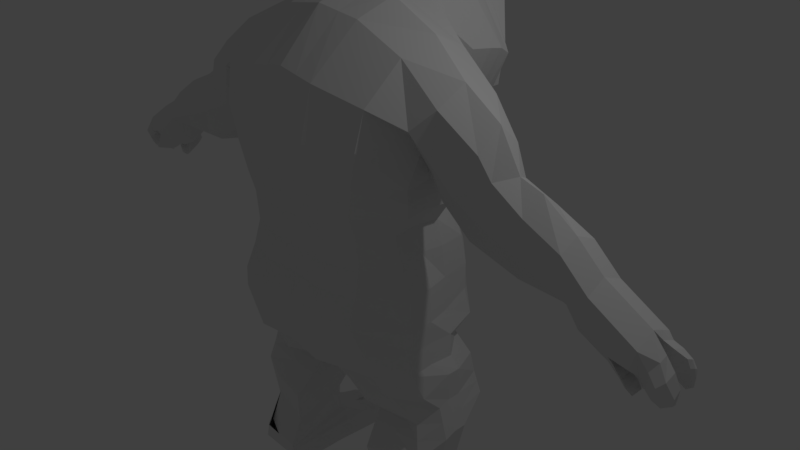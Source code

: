 # Source: Troll.blend  (saved by Blender 2.79.0; exported with 4.5.12 LTS)
import bpy
from mathutils import Matrix  # noqa: F401  (used for matrix-valued properties, if any)

bpy.ops.wm.read_factory_settings(use_empty=True)
scene = bpy.context.scene
scene.name = 'Scene'

# ---- collections
col_collection_1 = bpy.data.collections.new('Collection 1'); scene.collection.children.link(col_collection_1)

# ---- world
world_world = bpy.data.worlds.new('World'); scene.world = world_world
world_world.color = (0.05088, 0.05088, 0.05088)
world_world.use_sun_shadow = False
world_world.sun_shadow_jitter_overblur = 0.0
world_world.cycles.sampling_method = 'MANUAL'

# ---- cameras
cam_camera = bpy.data.cameras.new('Camera')
cam_camera.clip_end = 100.0
cam_camera.lens = 35.0
cam_camera.sensor_width = 32.0
cam_camera.sensor_height = 18.0
cam_camera.ortho_scale = 7.314
cam_camera.dof.focus_distance = 0.0
cam_camera.dof.aperture_fstop = 128.0

# ---- lights
light_lamp = bpy.data.lights.new('Lamp', 'POINT')
light_lamp.transmission_factor = 0.0
light_lamp.cutoff_distance = 30.0
light_lamp.energy = 100.0
light_lamp.shadow_buffer_clip_start = 1.001
light_lamp.shadow_soft_size = 0.1
light_lamp.shadow_maximum_resolution = 0.006
light_lamp.use_absolute_resolution = True

# ---- meshes
me_cube_001 = bpy.data.meshes.new('Cube.001')
me_cube_001.from_pydata([(1.688, -0.4746, -3.2), (1.836, -0.6683, 2.544), (1.578, 0.2054, -3.392), (1.836, 0.2081, 2.525), (0.7032, 0.7625, -3.544), (0.7032, -0.7188, -3.478), (1.37, 0.04893, 1.179), (1.37, -0.6165, 1.179), (1.447, 0.3266, 1.868), (1.465, -0.4643, 2.05), (1.251, 0.06248, 0.5737), (1.251, -0.6029, 0.5737), (-0.09721, 0.8799, 0.4982), (1.324, 0.06248, -0.2876), (1.426, -0.592, -0.2876), (-0.09721, 1.071, -0.2456), (1.46, 0.04893, -0.8639), (1.46, -0.6165, -0.8639), (1.593, 0.04893, -0.999), (1.547, -0.494, -1.203), (0.4179, -0.5973, -1.471), (0.5528, 0.5005, -1.328), (1.603, 0.04893, -1.365), (1.603, -0.2781, -1.42), (0.6164, -0.3477, -1.85), (0.6164, 0.6751, -1.632), (1.726, 0.04893, -1.784), (1.726, -0.2781, -1.839), (0.7332, -0.7188, -2.293), (0.6728, 0.6206, -1.946), (1.605, 0.04893, -2.282), (1.605, -0.2781, -2.337), (0.8439, -0.6315, -2.849), (0.8439, 0.1294, -2.608), (1.566, -0.1584, -3.008), (1.566, -0.4309, -2.8), (0.7978, -0.8279, -3.166), (0.2924, 0.1777, 3.416), (1.106, -0.7188, -3.492), (1.106, 0.7625, -3.557), (0.5684, -0.5847, 3.203), (0.4656, -1.221, 1.179), (0.4656, 0.7569, 1.179), (0.5632, -1.395, 2.025), (0.5632, 0.7297, 1.883), (0.6462, 0.9291, 0.4982), (0.4711, -1.101, 0.4864), (0.4968, -1.319, -0.1457), (0.6719, 1.12, -0.2456), (0.5689, 0.5987, -1.052), (0.5689, -0.8487, -1.07), (0.8055, -0.7752, -1.477), (0.9746, 0.5005, -1.212), (1.019, 0.6751, -1.538), (1.019, -0.3477, -1.757), (1.138, -0.7188, -2.202), (1.138, 0.6206, -1.809), (1.168, 0.1294, -2.578), (1.168, -0.6315, -2.818), (1.124, -0.8279, -3.149), (1.124, 0.1294, -3.018), (1.236, 0.3393, 2.885), (1.435, -0.7188, -3.506), (0.8662, 0.6206, 1.179), (1.073, 0.7297, 1.883), (1.121, 0.5305, 0.4982), (1.175, 0.566, -0.2456), (1.085, 0.5243, -0.8988), (1.326, 0.5632, -1.137), (1.35, 0.6206, -1.434), (1.471, 0.6206, -1.708), (1.409, 0.1294, -2.544), (1.369, 0.1294, -2.999), (1.435, 0.7625, -3.572), (1.236, -0.5859, 2.929), (0.9391, -1.09, 1.179), (1.146, -1.154, 2.025), (0.9509, -0.9704, 0.4864), (1.005, -1.189, -0.1457), (1.158, -0.984, -0.8382), (1.194, -0.7431, -1.248), (1.422, -0.4942, -1.652), (1.544, -0.5884, -2.101), (1.482, -0.5011, -2.784), (1.442, -0.6976, -3.13), (2.474, -0.554, 1.94), (2.474, -0.02155, 1.841), (1.9, -0.1298, 1.404), (1.757, -0.4814, 1.481), (4.263, -0.5706, 0.8897), (4.263, -0.03809, 0.8793), (3.859, -0.4979, 0.6277), (2.194, -0.5218, 1.189), (2.882, -0.5586, 1.7), (2.882, -0.02608, 1.69), (2.243, -0.1344, 1.21), (2.824, -0.491, 1.0), (2.748, -0.1395, 1.022), (3.355, -0.5637, 1.495), (3.355, -0.03122, 1.485), (3.428, -0.4944, 0.9818), (3.353, -0.1428, 1.003), (3.696, -0.5671, 1.196), (3.696, -0.03458, 1.186), (3.584, -0.4961, 0.7611), (3.979, -0.5688, 1.043), (3.979, -0.03633, 1.033), (1.178, 0.04893, 0.8932), (1.178, -0.6165, 0.8932), (0.4682, 0.6097, 0.8932), (0.4682, -1.134, 0.8932), (0.9447, -1.003, 0.8932), (0.8717, 0.6097, 0.8932), (1.363, 0.04893, 1.517), (1.363, -0.6165, 1.517), (0.5104, 0.7754, 1.594), (0.5104, -1.399, 1.568), (1.034, -1.131, 1.568), (0.9611, 0.7754, 1.594), (1.428, 0.06248, -0.5784), (1.428, -0.6029, -0.5784), (0.8051, 1.019, -0.5427), (0.5332, -1.316, -0.7383), (1.166, -1.099, -0.5199), (1.258, 0.5985, -0.5757), (1.369, -0.8279, -3.13), (1.593, 0.2452, -3.229), (1.627, -0.5182, -3.076), (0.7505, -0.8389, -3.338), (0.7505, 0.6424, -3.322), (1.115, 0.6424, -3.32), (1.115, -0.8389, -3.336), (1.402, -0.8389, -3.334), (1.402, 0.6424, -3.318), (1.616, 0.2615, 2.291), (1.616, -0.8491, 2.307), (0.5056, -1.187, 2.624), (0.4367, 0.6131, 2.23), (1.192, -1.057, 2.48), (1.119, 0.6131, 2.18), (2.039, 0.03186, 1.643), (2.039, -0.6335, 1.659), (4.027, -0.6501, 0.7505), (2.507, 0.02733, 1.423), (2.583, -0.6365, 1.423), (3.057, 0.02219, 1.226), (3.057, -0.6432, 1.242), (3.527, 0.01883, 1.064), (3.527, -0.6466, 1.08), (3.748, 0.01708, 0.878), (3.748, -0.6483, 0.894), (0.2924, 0.5296, 3.413), (0.774, 0.5005, 3.13), (0.4417, 0.76, 2.259), (0.723, 0.6771, 2.416), (-0.0006535, 2.088, 2.326), (0.1564, 1.869, 2.252), (0.3582, 1.887, 2.277), (0.2361, 1.932, 2.151), (0.3347, 1.859, 2.141), (0.03007, 0.8007, 3.384), (0.03175, 0.8423, 2.106), (0.3052, 0.8007, 3.274), (0.2985, 0.8364, 2.192), (0.5439, 0.8672, 2.372), (0.5382, 0.8007, 2.908), (0.03597, 1.068, 3.476), (0.3146, 1.068, 3.366), (0.2863, 0.9439, 2.011), (0.7199, 1.068, 2.61), (0.02931, 1.098, 1.94), (0.5888, 1.03, 2.234), (0.0274, 1.341, 3.45), (0.329, 1.341, 3.34), (0.2794, 1.083, 1.859), (0.7737, 1.341, 2.585), (0.03163, 1.306, 1.764), (0.546, 1.18, 1.98), (0.02742, 1.742, 3.243), (0.307, 1.742, 3.205), (0.3151, 1.918, 1.879), (0.7739, 1.653, 2.467), (0.03605, 1.551, 1.88), (0.554, 1.516, 1.971), (1.688, -0.2264, -3.218), (1.863, -0.301, 2.759), (0.7032, -0.01655, -3.481), (1.37, -0.301, 1.207), (1.389, -0.301, 1.944), (1.251, -0.2875, 0.6023), (1.426, -0.2765, -0.259), (1.46, -0.301, -0.8353), (1.593, -0.1231, -0.9991), (1.603, -0.1231, -1.366), (1.726, -0.1231, -1.784), (1.605, -0.1231, -2.282), (1.566, -0.3017, -2.87), (0.6272, -0.112, 3.396), (1.106, -0.01655, -3.494), (1.236, -0.09477, 3.087), (1.435, -0.01655, -3.509), (2.635, -0.3181, 1.989), (1.845, -0.3181, 1.277), (3.783, -0.3346, 0.5216), (2.118, -0.2851, 1.083), (2.933, -0.3226, 1.903), (2.748, -0.3278, 0.8942), (3.355, -0.3278, 1.618), (3.353, -0.3311, 0.8756), (3.696, -0.3311, 1.32), (3.508, -0.3329, 0.6549), (3.979, -0.3329, 1.166), (1.178, -0.301, 0.9218), (1.363, -0.301, 1.546), (1.428, -0.2875, -0.5498), (1.627, -0.3296, -3.12), (2.319, 0.009606, 2.17), (1.519, -0.007909, 1.693), (1.565, -0.4728, 1.773), (2.319, -0.5885, 2.185), (1.828, -0.7413, 1.99), (1.828, 0.0404, 1.974), (2.333, -0.2869, 2.436), (1.489, -0.3095, 1.667), (1.381, 0.04893, 1.347), (1.381, -0.6165, 1.347), (0.4878, 0.7305, 1.372), (0.4878, -1.309, 1.372), (0.9862, -1.11, 1.372), (0.9133, 0.7305, 1.372), (1.381, -0.301, 1.375), (1.287, 0.08855, 0.1515), (1.389, -0.5659, 0.1515), (-0.09721, 1.031, 0.09328), (0.4837, -1.182, 0.1765), (0.6588, 1.08, 0.09328), (0.9775, -1.051, 0.1765), (1.147, 0.6056, 0.09328), (1.389, -0.2505, 0.18), (4.263, -0.5453, 0.3904), (4.13, -0.3839, 0.3708), (4.281, -0.421, 0.4174), (4.263, -0.3346, 1.013), (4.219, -0.6225, 0.6976), (4.596, -0.06447, 0.4263), (4.027, -0.3346, 0.7715), (4.441, -0.5273, 0.4367), (4.533, -0.4893, 0.4611), (4.609, -0.335, 0.5475), (4.28, -0.2493, 0.698), (4.553, -0.05467, 0.3997), (3.508, -0.1446, 0.7824), (4.28, -0.01374, 0.6731), (4.596, -0.101, 0.4361), (4.389, -0.2118, 0.6167), (4.553, -0.1189, 0.4065), (4.537, -0.0253, 0.6845), (4.439, -0.2493, 0.8604), (4.549, -0.1766, 0.7685), (4.389, 0.008284, 0.5935), (4.307, -0.13, 0.2465), (4.216, -0.05999, 0.2305), (3.783, -0.1464, 0.649), (4.027, 0.01533, 0.7345), (4.304, -0.04871, 0.273), (4.439, -0.0497, 0.7706), (4.144, -0.4147, 0.5439), (4.02, -0.4147, 0.4169), (4.144, -0.5751, 0.5332), (4.108, -0.5428, 0.5072), (4.548, -0.4349, 0.3643), (4.588, -0.401, 0.3756), (4.603, -0.3706, 0.388), (4.468, -0.3698, 0.3422), (4.505, -0.4515, 0.3396), (4.216, -0.13, 0.1939), (3.832, -0.1175, 0.5569), (3.984, 0.005846, 0.6221), (3.832, -0.2611, 0.4597), (4.018, -0.2611, 0.622), (3.839, -0.07658, 0.4697), (4.042, -0.2336, 0.5127), (4.008, 0.05827, 0.541), (3.857, -0.2336, 0.3634), (3.993, -0.03952, 0.6618), (3.835, -0.2668, 0.5235), (3.835, -0.1445, 0.6063), (3.993, -0.2668, 0.6767), (3.875, -0.376, 0.5108), (4.046, -0.5961, 0.6706), (4.046, -0.376, 0.6852), (3.949, -0.5088, 0.6002), (4.103, -0.3942, 0.606), (4.042, -0.5326, 0.5487), (3.953, -0.3942, 0.4527), (4.103, -0.5877, 0.5931), (4.222, -0.4098, 0.4912), (4.188, -0.5641, 0.4515), (4.056, -0.3901, 0.3788), (4.213, -0.5863, 0.4695), (4.434, -0.3466, 0.8325), (4.449, -0.4805, 0.8217), (4.12, -0.3164, 0.6364), (4.39, -0.5565, 0.7237), (4.299, -0.5355, 0.6157), (4.542, -0.351, 0.7017), (4.492, -0.5824, 0.6184), (4.397, -0.5729, 0.5391), (4.541, -0.4955, 0.6599), (4.261, -0.3228, 0.511), (4.615, -0.4352, 0.4858), (4.34, -0.3337, 0.4216), (4.589, -0.02092, 0.5103), (4.491, -0.1436, 0.4657), (4.589, -0.1084, 0.5523), (4.491, 0.001182, 0.4504), (4.434, -0.1872, 0.5255), (4.578, -0.1514, 0.665), (4.578, -0.006378, 0.5912), (4.434, 0.02619, 0.5029), (4.336, -0.264, 0.907), (4.336, -0.06599, 0.8178), (4.178, -0.03032, 0.7211), (4.178, -0.264, 0.7458), (4.081, -0.05784, 0.3048), (4.241, -0.1809, 0.3354), (4.207, 0.04782, 0.3526), (4.081, -0.1809, 0.2318), (4.081, 0.07201, 0.4873), (3.905, -0.2276, 0.3108), (3.905, -0.06644, 0.4166), (4.114, -0.2276, 0.4598), (3.991, -0.06073, 0.3603), (4.181, -0.2075, 0.3983), (4.147, 0.06536, 0.4214), (3.991, -0.2075, 0.2679), (3.875, -0.07028, 0.7112), (4.281, -0.0233, 0.2185), (4.281, -0.1294, 0.1919), (3.875, -0.3559, 0.6488), (3.898, -0.2753, 0.542), (3.916, -0.01617, 0.5907), (3.915, -0.2438, 0.4262), (3.933, 0.03565, 0.4941), (3.891, -0.09536, 0.6496), (3.891, -0.2808, 0.6048), (4.165, -0.1858, 0.2583), (4.183, 0.04214, 0.2999), (4.012, 0.0483, 0.4346), (3.994, -0.2375, 0.3673), (4.079, -0.2153, 0.311), (4.097, 0.04871, 0.3677), (4.273, -0.1776, 0.9469), (4.399, -0.0925, 0.6052), (4.037, -0.1512, 0.7532), (4.606, -0.07237, 0.4313), (4.563, -0.07656, 0.4032), (4.29, -0.1224, 0.6857), (4.108, -0.1512, 0.7532), (4.226, -0.0848, 0.212), (4.449, -0.1402, 0.8161), (4.553, -0.09127, 0.727), (3.793, -0.2311, 0.5845), (4.387, -0.05513, 0.2501), (4.098, -0.1187, 0.6221), (3.841, -0.1796, 0.5077), (4.123, -0.07888, 0.5267), (3.848, -0.1455, 0.4159), (3.844, -0.1958, 0.5644), (4.074, -0.144, 0.6694), (4.501, -0.06151, 0.4581), (4.598, -0.05461, 0.5316), (4.587, -0.06916, 0.6286), (4.444, -0.07122, 0.5143), (4.188, -0.138, 0.7336), (4.345, -0.1556, 0.8629), (4.321, -0.05735, 0.3439), (4.091, -0.1095, 0.2679), (3.915, -0.1374, 0.363), (4.195, -0.06908, 0.4733), (4.0, -0.1244, 0.3135), (4.261, -0.06219, 0.4097), (4.291, -0.06642, 0.205), (1.499, -0.05875, -3.063), (1.497, 0.04216, -3.118), (1.573, 0.1431, -3.173), (1.582, -0.4525, -2.869), (1.597, -0.4743, -2.938), (1.612, -0.4962, -3.007), (0.7861, -0.8306, -3.208), (0.7743, -0.8334, -3.252), (0.7625, -0.8361, -3.295), (0.8318, 0.2561, -3.106), (0.83, 0.3844, -3.178), (0.7625, 0.5126, -3.249), (1.122, 0.2561, -3.092), (1.12, 0.3844, -3.168), (1.117, 0.5126, -3.244), (1.122, -0.8306, -3.195), (1.12, -0.8334, -3.242), (1.117, -0.8361, -3.289), (1.377, -0.8306, -3.18), (1.386, -0.8334, -3.231), (1.394, -0.8361, -3.283), (1.376, 0.2083, -3.077), (1.386, 0.3289, -3.157), (1.394, 0.4711, -3.237), (1.582, -0.3086, -2.932), (1.597, -0.3156, -2.995), (1.612, -0.3225, -3.057), (1.211, 1.016, -3.54), (1.35, 1.016, -3.538), (1.219, 0.9785, -3.407), (1.328, 0.9785, -3.406), (1.137, 0.8237, -3.564), (1.155, 0.8926, -3.562), (1.415, 0.8926, -3.555), (1.431, 0.8237, -3.566), (1.153, 0.7488, -3.352), (1.155, 0.8435, -3.364), (1.377, 0.8435, -3.363), (1.395, 0.7488, -3.35), (0.8243, 1.013, -3.525), (1.008, 1.013, -3.537), (0.8586, 0.9781, -3.416), (0.963, 0.9781, -3.414), (1.089, 0.844, -3.56), (1.063, 0.9287, -3.558), (1.032, 0.8537, -3.368), (1.079, 0.743, -3.341), (0.7263, 0.844, -3.546), (0.7601, 0.9287, -3.543), (0.7736, 0.743, -3.343), (0.8059, 0.8537, -3.37), (1.045, 0.9742, -3.554), (0.7841, 0.9742, -3.539), (0.828, 0.9166, -3.388), (1.0, 0.9166, -3.385), (1.662, 0.04893, -2.046), (1.662, -0.2781, -2.101), (0.7915, -0.6728, -2.586), (0.7915, 0.3618, -2.273), (1.154, 0.3618, -2.214), (1.154, -0.6728, -2.527), (1.511, -0.5424, -2.461), (1.438, 0.3618, -2.149), (1.662, -0.1231, -2.047), (1.661, 0.04893, -1.562), (1.661, -0.2781, -1.617), (0.6714, -0.5223, -2.058), (0.6714, 0.6495, -1.758), (1.075, -0.5223, -1.966), (1.075, 0.6495, -1.666), (1.48, -0.5385, -1.864), (1.407, 0.6206, -1.563), (1.661, -0.1231, -1.563), (0.8872, 0.1294, -3.035), (0.2443, 1.555, 1.721), (-0.003594, 1.555, 1.679), (0.2496, 1.908, 1.863), (-0.003577, 1.982, 1.846), (0.0286, 1.983, 3.039), (-0.003058, 2.079, 2.805), (-0.001865, 2.103, 2.54), (0.3929, 1.983, 3.002), (0.362, 2.035, 2.68), (0.2259, 1.913, 2.379), (0.3164, 1.883, 1.93), (0.2972, 1.922, 1.974), (0.2479, 1.901, 2.03), (0.666, 1.712, 2.572), (0.5433, 1.776, 2.541), (0.3878, 1.911, 2.341), (0.001073, 1.958, 1.987), (0.001786, 1.785, 2.039), (0.03535, 1.557, 1.994), (0.4123, 1.807, 2.111), (0.5691, 1.737, 2.006), (0.5615, 1.648, 2.0), (0.908, 0.7625, -3.551), (0.2891, -0.608, 3.248), (0.2368, -1.221, 1.179), (0.2865, -1.395, 2.025), (0.2396, -1.101, 0.4864), (0.2527, -1.277, -0.1457), (0.2893, -0.8469, -1.063), (0.6152, -0.6879, -1.474), (0.8215, -0.3477, -1.802), (0.9393, -0.7188, -2.247), (1.009, -0.6315, -2.833), (0.9639, -0.8279, -3.157), (0.1486, 0.1889, 3.468), (0.908, -0.7188, -3.485), (0.2368, 0.7431, 1.179), (0.2865, 0.7297, 1.883), (0.2812, 0.9049, 0.4982), (0.2942, 1.096, -0.2456), (0.2893, 0.5505, -1.152), (0.7675, 0.5005, -1.269), (0.8215, 0.6751, -1.584), (0.9097, 0.6206, -1.876), (1.009, 0.1294, -2.593), (0.2381, 0.6097, 0.8932), (0.2381, -1.134, 0.8932), (0.2596, 0.7754, 1.594), (0.2596, -1.399, 1.568), (0.4095, 1.039, -0.5767), (0.2712, -1.289, -0.7276), (0.936, 0.6424, -3.321), (0.936, -0.8389, -3.337), (0.2221, 0.6304, 2.173), (0.2571, -1.187, 2.666), (0.1486, 0.5196, 3.467), (0.2246, 0.7439, 2.227), (0.0881, 2.019, 2.297), (0.1203, 1.927, 2.119), (0.1514, 0.8393, 2.15), (0.1539, 0.8007, 3.328), (0.144, 1.098, 1.931), (0.1617, 1.068, 3.42), (0.1416, 1.306, 1.78), (0.1648, 1.341, 3.394), (0.1479, 1.551, 1.896), (0.1536, 1.742, 3.229), (0.908, -0.01655, -3.488), (0.319, -0.112, 3.438), (0.2481, -1.309, 1.372), (0.2481, 0.7305, 1.372), (0.2876, 1.056, 0.09328), (0.246, -1.161, 0.1765), (0.943, 0.5126, -3.246), (0.9774, 0.3844, -3.173), (0.9794, 0.2561, -3.099), (0.943, -0.8361, -3.292), (0.95, -0.8334, -3.247), (0.957, -0.8306, -3.202), (0.9175, 1.013, -3.531), (0.9117, 0.9781, -3.415), (0.9291, 0.743, -3.342), (0.9207, 0.8537, -3.369), (0.9107, 0.844, -3.553), (0.9144, 0.9287, -3.551), (0.9156, 0.9166, -3.386), (0.9167, 0.9742, -3.547), (0.9758, 0.3618, -2.243), (0.9758, -0.6728, -2.556), (0.8769, 0.6495, -1.711), (0.8769, -0.5223, -2.012), (0.1589, 1.555, 1.695), (0.1371, 1.972, 1.849), (1.008, 0.1294, -3.026), (0.2025, 1.565, 2.0), (0.137, 1.821, 2.015), (0.1272, 1.933, 2.007), (0.159, 1.983, 3.034), (0.1621, 2.023, 2.814), (0.1514, 2.048, 2.486), (0.5524, 1.357, 1.962), (0.02742, 1.539, 3.352), (0.3115, 1.577, 3.233), (0.4301, 1.669, 1.839), (0.7848, 1.509, 2.557), (0.2604, 1.914, 1.751), (0.08055, 1.974, 1.767), (0.1559, 1.577, 3.295), (-0.002487, 1.997, 2.602), (0.2712, 1.825, 2.536), (0.2581, 1.905, 1.992), (0.4308, 1.861, 2.481), (0.001445, 1.896, 1.968), (0.4812, 1.787, 2.043), (0.08099, 1.869, 2.589), (0.1323, 1.885, 1.986), (0.3367, 1.832, 2.42), (0.4112, 1.778, 2.477), (0.3082, 1.744, 2.477), (0.2445, 1.832, 2.477), (0.3082, 1.92, 2.477), (0.4112, 1.886, 2.477), (0.3652, 1.744, 2.569), (0.2621, 1.778, 2.569), (0.2621, 1.886, 2.569), (0.3652, 1.92, 2.569), (0.4288, 1.832, 2.569), (0.3367, 1.832, 2.626), (0.3199, 1.78, 2.435), (0.3805, 1.8, 2.435), (0.3638, 1.749, 2.469), (0.4243, 1.832, 2.469), (0.3805, 1.864, 2.435), (0.2825, 1.832, 2.435), (0.2658, 1.78, 2.469), (0.3199, 1.883, 2.435), (0.2658, 1.883, 2.469), (0.3638, 1.915, 2.469), (0.4347, 1.8, 2.523), (0.4347, 1.864, 2.523), (0.3367, 1.729, 2.523), (0.3973, 1.749, 2.523), (0.2387, 1.8, 2.523), (0.2761, 1.749, 2.523), (0.2761, 1.915, 2.523), (0.2387, 1.864, 2.523), (0.3973, 1.915, 2.523), (0.3367, 1.935, 2.523), (0.4076, 1.78, 2.577), (0.3096, 1.749, 2.577), (0.249, 1.832, 2.577), (0.3096, 1.915, 2.577), (0.4076, 1.883, 2.577), (0.3534, 1.78, 2.61), (0.3909, 1.832, 2.61), (0.2929, 1.8, 2.61), (0.2929, 1.864, 2.61), (0.3534, 1.883, 2.61), (0.3376, 1.925, 2.518), (-1.688, -0.4746, -3.2), (-1.836, -0.6683, 2.544), (-1.578, 0.2054, -3.392), (-1.836, 0.2081, 2.525), (-0.7032, 0.7625, -3.544), (0.0, 0.2006, 3.523), (-0.7032, -0.7188, -3.478), (0.0, -0.632, 3.295), (-1.37, 0.04893, 1.179), (-1.37, -0.6165, 1.179), (0.0, -1.221, 1.179), (0.0, 0.7289, 1.179), (-1.447, 0.3266, 1.868), (-1.465, -0.4643, 2.05), (0.0, -1.395, 2.025), (0.0, 0.7297, 1.883), (-1.251, 0.06248, 0.5737), (-1.251, -0.6029, 0.5737), (0.0, -1.101, 0.4864), (0.09721, 0.8799, 0.4982), (-1.324, 0.06248, -0.2876), (-1.426, -0.592, -0.2876), (0.0, -1.233, -0.1457), (0.09721, 1.071, -0.2456), (-1.46, 0.04893, -0.8639), (-1.46, -0.6165, -0.8639), (0.0, -0.8451, -1.055), (0.0, 0.5005, -1.255), (-1.593, 0.04893, -0.999), (-1.547, -0.494, -1.203), (-0.4179, -0.5973, -1.471), (-0.5528, 0.5005, -1.328), (-1.603, 0.04893, -1.365), (-1.603, -0.2781, -1.42), (-0.6164, -0.3477, -1.85), (-0.6164, 0.6751, -1.632), (-1.726, 0.04893, -1.784), (-1.726, -0.2781, -1.839), (-0.7332, -0.7188, -2.293), (-0.6728, 0.6206, -1.946), (-1.605, 0.04893, -2.282), (-1.605, -0.2781, -2.337), (-0.8439, -0.6315, -2.849), (-0.8439, 0.1294, -2.608), (-1.566, -0.1584, -3.008), (-1.566, -0.4309, -2.8), (-0.7978, -0.8279, -3.166), (-0.2924, 0.1777, 3.416), (-1.106, -0.7188, -3.492), (-1.106, 0.7625, -3.557), (-0.5684, -0.5847, 3.203), (-0.4656, -1.221, 1.179), (-0.4656, 0.7569, 1.179), (-0.5632, -1.395, 2.025), (-0.5632, 0.7297, 1.883), (-0.6462, 0.9291, 0.4982), (-0.4711, -1.101, 0.4864), (-0.4968, -1.319, -0.1457), (-0.6719, 1.12, -0.2456), (-0.5689, 0.5987, -1.052), (-0.5689, -0.8487, -1.07), (-0.8055, -0.7752, -1.477), (-0.9746, 0.5005, -1.212), (-1.019, 0.6751, -1.538), (-1.019, -0.3477, -1.757), (-1.138, -0.7188, -2.202), (-1.138, 0.6206, -1.809), (-1.168, 0.1294, -2.578), (-1.168, -0.6315, -2.818), (-1.124, -0.8279, -3.149), (-1.124, 0.1294, -3.018), (-1.236, 0.3393, 2.885), (-1.435, -0.7188, -3.506), (-0.8662, 0.6206, 1.179), (-1.073, 0.7297, 1.883), (-1.121, 0.5305, 0.4982), (-1.175, 0.566, -0.2456), (-1.085, 0.5243, -0.8988), (-1.326, 0.5632, -1.137), (-1.35, 0.6206, -1.434), (-1.471, 0.6206, -1.708), (-1.409, 0.1294, -2.544), (-1.369, 0.1294, -2.999), (-1.435, 0.7625, -3.572), (-1.236, -0.5859, 2.929), (-0.9391, -1.09, 1.179), (-1.146, -1.154, 2.025), (-0.9509, -0.9704, 0.4864), (-1.005, -1.189, -0.1457), (-1.158, -0.984, -0.8382), (-1.194, -0.7431, -1.248), (-1.422, -0.4942, -1.652), (-1.544, -0.5884, -2.101), (-1.482, -0.5011, -2.784), (-1.442, -0.6976, -3.13), (-2.474, -0.554, 1.852), (-2.474, -0.02155, 1.841), (-1.845, -0.1298, 1.404), (-1.666, -0.4814, 1.481), (-4.263, -0.5706, 0.8897), (-4.263, -0.03809, 0.8793), (-3.859, -0.4979, 0.6277), (-2.194, -0.5218, 1.189), (-2.882, -0.5586, 1.7), (-2.882, -0.02608, 1.69), (-2.118, -0.1344, 1.21), (-2.824, -0.491, 1.0), (-2.748, -0.1395, 1.022), (-3.355, -0.5637, 1.495), (-3.355, -0.03122, 1.485), (-3.428, -0.4944, 0.9818), (-3.353, -0.1428, 1.003), (-3.696, -0.5671, 1.196), (-3.696, -0.03458, 1.186), (-3.584, -0.4961, 0.7611), (-3.979, -0.5688, 1.043), (-3.979, -0.03633, 1.033), (-1.178, 0.04893, 0.8932), (-1.178, -0.6165, 0.8932), (0.0, -1.134, 0.8932), (0.0, 0.6097, 0.8932), (-0.4682, 0.6097, 0.8932), (-0.4682, -1.134, 0.8932), (-0.9447, -1.003, 0.8932), (-0.8717, 0.6097, 0.8932), (-1.363, 0.04893, 1.517), (-1.363, -0.6165, 1.517), (0.0, -1.399, 1.568), (0.0, 0.7754, 1.594), (-0.5104, 0.7754, 1.594), (-0.5104, -1.399, 1.568), (-1.034, -1.131, 1.568), (-0.9611, 0.7754, 1.594), (-1.428, 0.06248, -0.5784), (-1.428, -0.6029, -0.5784), (0.0, -1.26, -0.7164), (0.0, 1.06, -0.612), (-0.8051, 1.019, -0.5427), (-0.5332, -1.316, -0.7383), (-1.166, -1.099, -0.5199), (-1.258, 0.5985, -0.5757), (-1.369, -0.8279, -3.13), (-1.593, 0.2452, -3.229), (-1.627, -0.5182, -3.076), (-0.7505, -0.8389, -3.338), (-0.7505, 0.6424, -3.322), (-1.115, 0.6424, -3.32), (-1.115, -0.8389, -3.336), (-1.402, -0.8389, -3.334), (-1.402, 0.6424, -3.318), (-1.616, 0.2615, 2.291), (-1.616, -0.8491, 2.307), (0.0, -1.187, 2.711), (0.0, 0.6482, 2.113), (-0.5056, -1.187, 2.624), (-0.4367, 0.6131, 2.23), (-1.192, -1.057, 2.48), (-1.119, 0.6131, 2.18), (-2.039, 0.03186, 1.643), (-2.039, -0.6335, 1.659), (-4.027, -0.6501, 0.7505), (-2.507, 0.02733, 1.423), (-2.583, -0.6365, 1.423), (-3.057, 0.02219, 1.226), (-3.057, -0.6432, 1.242), (-3.527, 0.01883, 1.064), (-3.527, -0.6466, 1.08), (-3.748, 0.01708, 0.878), (-3.748, -0.6483, 0.894), (0.03285, 0.5092, 3.523), (-0.2924, 0.5296, 3.413), (-0.774, 0.5005, 3.13), (0.03285, 0.7272, 2.194), (-0.4417, 0.76, 2.259), (-0.723, 0.6771, 2.416), (0.0006535, 2.088, 2.326), (-0.1564, 1.869, 2.252), (-0.3582, 1.887, 2.277), (0.0, 1.932, 2.124), (-0.2361, 1.932, 2.151), (-0.3347, 1.859, 2.141), (0.03563, 0.8007, 3.384), (0.03395, 0.8423, 2.106), (-0.3052, 0.8007, 3.274), (-0.2985, 0.8364, 2.192), (-0.5439, 0.8672, 2.372), (-0.5382, 0.8007, 2.908), (0.02972, 1.068, 3.476), (-0.3146, 1.068, 3.366), (-0.2863, 0.9439, 2.011), (-0.7199, 1.068, 2.61), (0.03638, 1.098, 1.94), (-0.5888, 1.03, 2.234), (0.0383, 1.341, 3.45), (-0.329, 1.341, 3.34), (-0.2794, 1.083, 1.859), (-0.7737, 1.341, 2.585), (0.03406, 1.306, 1.764), (-0.546, 1.18, 1.98), (0.03827, 1.742, 3.243), (-0.307, 1.742, 3.205), (-0.3151, 1.918, 1.879), (-0.7739, 1.653, 2.467), (0.02965, 1.551, 1.88), (-0.554, 1.516, 1.971), (-1.688, -0.2264, -3.218), (-1.863, -0.301, 2.759), (0.0, -0.112, 3.482), (-0.7032, -0.01655, -3.481), (-1.37, -0.301, 1.207), (-1.389, -0.301, 1.944), (-1.251, -0.2875, 0.6023), (-1.426, -0.2765, -0.259), (-1.46, -0.301, -0.8353), (-1.593, -0.1231, -0.9991), (-1.603, -0.1231, -1.366), (-1.726, -0.1231, -1.784), (-1.605, -0.1231, -2.282), (-1.566, -0.3017, -2.87), (-0.6272, -0.112, 3.396), (-1.106, -0.01655, -3.494), (-1.236, -0.09477, 3.087), (-1.435, -0.01655, -3.509), (-2.564, -0.3181, 2.044), (-1.845, -0.3181, 1.277), (-3.783, -0.3346, 0.5216), (-2.118, -0.2851, 1.083), (-2.882, -0.3226, 1.823), (-2.748, -0.3278, 0.8942), (-3.355, -0.3278, 1.618), (-3.353, -0.3311, 0.8756), (-3.696, -0.3311, 1.32), (-3.508, -0.3329, 0.6549), (-3.979, -0.3329, 1.166), (-1.178, -0.301, 0.9218), (-1.363, -0.301, 1.546), (-1.428, -0.2875, -0.5498), (-1.627, -0.3296, -3.12), (-2.319, 0.009606, 2.17), (-1.519, -0.007909, 1.693), (-1.565, -0.4728, 1.773), (-2.319, -0.5885, 2.185), (-1.828, -0.7413, 1.99), (-1.828, 0.0404, 1.974), (-2.333, -0.2869, 2.354), (-1.489, -0.3095, 1.667), (-1.381, 0.04893, 1.347), (-1.381, -0.6165, 1.347), (0.0, -1.309, 1.372), (0.0, 0.7305, 1.372), (-0.4878, 0.7305, 1.372), (-0.4878, -1.309, 1.372), (-0.9862, -1.11, 1.372), (-0.9133, 0.7305, 1.372), (-1.381, -0.301, 1.375), (-1.287, 0.08855, 0.1515), (-1.389, -0.5659, 0.1515), (0.0, -1.139, 0.1765), (0.09721, 1.031, 0.09328), (-0.4837, -1.182, 0.1765), (-0.6588, 1.08, 0.09328), (-0.9775, -1.051, 0.1765), (-1.147, 0.6056, 0.09328), (-1.389, -0.2505, 0.18), (-4.263, -0.5453, 0.3904), (-4.13, -0.3839, 0.3708), (-4.281, -0.421, 0.4174), (-4.263, -0.3346, 1.013), (-4.219, -0.6225, 0.6976), (-4.596, -0.06447, 0.4263), (-4.027, -0.3346, 0.7715), (-4.441, -0.5273, 0.4367), (-4.533, -0.4893, 0.4611), (-4.609, -0.335, 0.5475), (-4.28, -0.2493, 0.698), (-4.553, -0.05467, 0.3997), (-3.508, -0.1446, 0.7824), (-4.28, -0.01374, 0.6731), (-4.596, -0.101, 0.4361), (-4.389, -0.2118, 0.6167), (-4.553, -0.1189, 0.4065), (-4.537, -0.0253, 0.6845), (-4.439, -0.2493, 0.8604), (-4.549, -0.1766, 0.7685), (-4.389, 0.008284, 0.5935), (-4.307, -0.13, 0.2465), (-4.216, -0.05999, 0.2305), (-3.783, -0.1464, 0.649), (-4.027, 0.01533, 0.7345), (-4.304, -0.04871, 0.273), (-4.439, -0.0497, 0.7706), (-4.144, -0.4147, 0.5439), (-4.02, -0.4147, 0.4169), (-4.144, -0.5751, 0.5332), (-4.108, -0.5428, 0.5072), (-4.548, -0.4349, 0.3643), (-4.588, -0.401, 0.3756), (-4.603, -0.3706, 0.388), (-4.468, -0.3698, 0.3422), (-4.505, -0.4515, 0.3396), (-4.216, -0.13, 0.1939), (-3.832, -0.1175, 0.5569), (-3.984, 0.005846, 0.6221), (-3.832, -0.2611, 0.4597), (-4.018, -0.2611, 0.622), (-3.839, -0.07658, 0.4697), (-4.042, -0.2336, 0.5127), (-4.008, 0.05827, 0.541), (-3.857, -0.2336, 0.3634), (-3.993, -0.03952, 0.6618), (-3.835, -0.2668, 0.5235), (-3.835, -0.1445, 0.6063), (-3.993, -0.2668, 0.6767), (-3.875, -0.376, 0.5108), (-4.046, -0.5961, 0.6706), (-4.046, -0.376, 0.6852), (-3.949, -0.5088, 0.6002), (-4.103, -0.3942, 0.606), (-4.042, -0.5326, 0.5487), (-3.953, -0.3942, 0.4527), (-4.103, -0.5877, 0.5931), (-4.222, -0.4098, 0.4912), (-4.188, -0.5641, 0.4515), (-4.056, -0.3901, 0.3788), (-4.213, -0.5863, 0.4695), (-4.434, -0.3466, 0.8325), (-4.449, -0.4805, 0.8217), (-4.12, -0.3164, 0.6364), (-4.39, -0.5565, 0.7237), (-4.299, -0.5355, 0.6157), (-4.542, -0.351, 0.7017), (-4.492, -0.5824, 0.6184), (-4.397, -0.5729, 0.5391), (-4.541, -0.4955, 0.6599), (-4.261, -0.3228, 0.511), (-4.615, -0.4352, 0.4858), (-4.34, -0.3337, 0.4216), (-4.589, -0.02092, 0.5103), (-4.491, -0.1436, 0.4657), (-4.589, -0.1084, 0.5523), (-4.491, 0.001182, 0.4504), (-4.434, -0.1872, 0.5255), (-4.578, -0.1514, 0.665), (-4.578, -0.006378, 0.5912), (-4.434, 0.02619, 0.5029), (-4.336, -0.264, 0.907), (-4.336, -0.06599, 0.8178), (-4.178, -0.03032, 0.7211), (-4.178, -0.264, 0.7458), (-4.081, -0.05784, 0.3048), (-4.241, -0.1809, 0.3354), (-4.207, 0.04782, 0.3526), (-4.081, -0.1809, 0.2318), (-4.081, 0.07201, 0.4873), (-3.905, -0.2276, 0.3108), (-3.905, -0.06644, 0.4166), (-4.114, -0.2276, 0.4598), (-3.991, -0.06073, 0.3603), (-4.181, -0.2075, 0.3983), (-4.147, 0.06536, 0.4214), (-3.991, -0.2075, 0.2679), (-3.875, -0.07028, 0.7112), (-4.281, -0.0233, 0.2185), (-4.281, -0.1294, 0.1919), (-3.875, -0.3559, 0.6488), (-3.898, -0.2753, 0.542), (-3.916, -0.01617, 0.5907), (-3.915, -0.2438, 0.4262), (-3.933, 0.03565, 0.4941), (-3.891, -0.09536, 0.6496), (-3.891, -0.2808, 0.6048), (-4.165, -0.1858, 0.2583), (-4.183, 0.04214, 0.2999), (-4.012, 0.0483, 0.4346), (-3.994, -0.2375, 0.3673), (-4.079, -0.2153, 0.311), (-4.097, 0.04871, 0.3677), (-4.273, -0.1776, 0.9469), (-4.399, -0.0925, 0.6052), (-4.037, -0.1512, 0.7532), (-4.606, -0.07237, 0.4313), (-4.563, -0.07656, 0.4032), (-4.29, -0.1224, 0.6857), (-4.108, -0.1512, 0.7532), (-4.226, -0.0848, 0.212), (-4.449, -0.1402, 0.8161), (-4.553, -0.09127, 0.727), (-3.793, -0.2311, 0.5845), (-4.387, -0.05513, 0.2501), (-4.098, -0.1187, 0.6221), (-3.841, -0.1796, 0.5077), (-4.123, -0.07888, 0.5267), (-3.848, -0.1455, 0.4159), (-3.844, -0.1958, 0.5644), (-4.074, -0.144, 0.6694), (-4.501, -0.06151, 0.4581), (-4.598, -0.05461, 0.5316), (-4.587, -0.06916, 0.6286), (-4.444, -0.07122, 0.5143), (-4.188, -0.138, 0.7336), (-4.345, -0.1556, 0.8629), (-4.321, -0.05735, 0.3439), (-4.091, -0.1095, 0.2679), (-3.915, -0.1374, 0.363), (-4.195, -0.06908, 0.4733), (-4.0, -0.1244, 0.3135), (-4.261, -0.06219, 0.4097), (-4.291, -0.06642, 0.205), (-1.499, -0.05875, -3.063), (-1.497, 0.04216, -3.118), (-1.573, 0.1431, -3.173), (-1.582, -0.4525, -2.869), (-1.597, -0.4743, -2.938), (-1.612, -0.4962, -3.007), (-0.7861, -0.8306, -3.208), (-0.7743, -0.8334, -3.252), (-0.7625, -0.8361, -3.295), (-0.8318, 0.2561, -3.106), (-0.83, 0.3844, -3.178), (-0.7625, 0.5126, -3.249), (-1.122, 0.2561, -3.092), (-1.12, 0.3844, -3.168), (-1.117, 0.5126, -3.244), (-1.122, -0.8306, -3.195), (-1.12, -0.8334, -3.242), (-1.117, -0.8361, -3.289), (-1.377, -0.8306, -3.18), (-1.386, -0.8334, -3.231), (-1.394, -0.8361, -3.283), (-1.376, 0.2083, -3.077), (-1.386, 0.3289, -3.157), (-1.394, 0.4711, -3.237), (-1.582, -0.3086, -2.932), (-1.597, -0.3156, -2.995), (-1.612, -0.3225, -3.057), (-1.211, 1.016, -3.54), (-1.35, 1.016, -3.538), (-1.219, 0.9785, -3.407), (-1.328, 0.9785, -3.406), (-1.137, 0.8237, -3.564), (-1.155, 0.8926, -3.562), (-1.415, 0.8926, -3.555), (-1.431, 0.8237, -3.566), (-1.153, 0.7488, -3.352), (-1.155, 0.8435, -3.364), (-1.377, 0.8435, -3.363), (-1.395, 0.7488, -3.35), (-0.8243, 1.013, -3.525), (-1.008, 1.013, -3.537), (-0.8586, 0.9781, -3.416), (-0.963, 0.9781, -3.414), (-1.089, 0.844, -3.56), (-1.063, 0.9287, -3.558), (-1.032, 0.8537, -3.368), (-1.079, 0.743, -3.341), (-0.7263, 0.844, -3.546), (-0.7601, 0.9287, -3.543), (-0.7736, 0.743, -3.343), (-0.8059, 0.8537, -3.37), (-1.045, 0.9742, -3.554), (-0.7841, 0.9742, -3.539), (-0.828, 0.9166, -3.388), (-1.0, 0.9166, -3.385), (-1.662, 0.04893, -2.046), (-1.662, -0.2781, -2.101), (-0.7915, -0.6728, -2.586), (-0.7915, 0.3618, -2.273), (-1.154, 0.3618, -2.214), (-1.154, -0.6728, -2.527), (-1.511, -0.5424, -2.461), (-1.438, 0.3618, -2.149), (-1.662, -0.1231, -2.047), (-1.661, 0.04893, -1.562), (-1.661, -0.2781, -1.617), (-0.6714, -0.5223, -2.058), (-0.6714, 0.6495, -1.758), (-1.075, -0.5223, -1.966), (-1.075, 0.6495, -1.666), (-1.48, -0.5385, -1.864), (-1.407, 0.6206, -1.563), (-1.661, -0.1231, -1.563), (-0.8872, 0.1294, -3.035), (-0.2443, 1.555, 1.721), (0.003594, 1.555, 1.679), (-0.2496, 1.908, 1.863), (0.003577, 1.982, 1.846), (0.0371, 1.983, 3.039), (0.003058, 2.079, 2.805), (0.001865, 2.103, 2.54), (-0.3929, 1.983, 3.002), (-0.362, 2.035, 2.68), (-0.2259, 1.913, 2.379), (-0.3164, 1.883, 1.93), (-0.2972, 1.922, 1.974), (-0.2479, 1.901, 2.03), (-0.666, 1.712, 2.572), (-0.5433, 1.776, 2.541), (-0.3878, 1.911, 2.341), (-0.001073, 1.958, 1.987), (-0.001786, 1.785, 2.039), (0.03035, 1.557, 1.994), (-0.4123, 1.807, 2.111), (-0.5691, 1.737, 2.006), (-0.5615, 1.648, 2.0), (-0.908, 0.7625, -3.551), (-0.2891, -0.608, 3.248), (-0.2368, -1.221, 1.179), (-0.2865, -1.395, 2.025), (-0.2396, -1.101, 0.4864), (-0.2527, -1.277, -0.1457), (-0.2893, -0.8469, -1.063), (-0.6152, -0.6879, -1.474), (-0.8215, -0.3477, -1.802), (-0.9393, -0.7188, -2.247), (-1.009, -0.6315, -2.833), (-0.9639, -0.8279, -3.157), (-0.1486, 0.1889, 3.468), (-0.908, -0.7188, -3.485), (-0.2368, 0.7431, 1.179), (-0.2865, 0.7297, 1.883), (-0.2812, 0.9049, 0.4982), (-0.2942, 1.096, -0.2456), (-0.2893, 0.5505, -1.152), (-0.7675, 0.5005, -1.269), (-0.8215, 0.6751, -1.584), (-0.9097, 0.6206, -1.876), (-1.009, 0.1294, -2.593), (-0.2381, 0.6097, 0.8932), (-0.2381, -1.134, 0.8932), (-0.2596, 0.7754, 1.594), (-0.2596, -1.399, 1.568), (-0.4095, 1.039, -0.5767), (-0.2712, -1.289, -0.7276), (-0.936, 0.6424, -3.321), (-0.936, -0.8389, -3.337), (-0.2221, 0.6304, 2.173), (-0.2571, -1.187, 2.666), (-0.1486, 0.5196, 3.467), (-0.2246, 0.7439, 2.227), (-0.0881, 2.019, 2.297), (-0.1203, 1.927, 2.119), (-0.1514, 0.8393, 2.15), (-0.1539, 0.8007, 3.328), (-0.144, 1.098, 1.931), (-0.1617, 1.068, 3.42), (-0.1416, 1.306, 1.78), (-0.1648, 1.341, 3.394), (-0.1479, 1.551, 1.896), (-0.1536, 1.742, 3.229), (-0.908, -0.01655, -3.488), (-0.319, -0.112, 3.438), (-0.2481, -1.309, 1.372), (-0.2481, 0.7305, 1.372), (-0.2876, 1.056, 0.09328), (-0.246, -1.161, 0.1765), (-0.943, 0.5126, -3.246), (-0.9774, 0.3844, -3.173), (-0.9794, 0.2561, -3.099), (-0.943, -0.8361, -3.292), (-0.95, -0.8334, -3.247), (-0.957, -0.8306, -3.202), (-0.9175, 1.013, -3.531), (-0.9117, 0.9781, -3.415), (-0.9291, 0.743, -3.342), (-0.9207, 0.8537, -3.369), (-0.9107, 0.844, -3.553), (-0.9144, 0.9287, -3.551), (-0.9156, 0.9166, -3.386), (-0.9167, 0.9742, -3.547), (-0.9758, 0.3618, -2.243), (-0.9758, -0.6728, -2.556), (-0.8769, 0.6495, -1.711), (-0.8769, -0.5223, -2.012), (-0.1589, 1.555, 1.695), (-0.1371, 1.972, 1.849), (-1.008, 0.1294, -3.026), (-0.2025, 1.565, 2.0), (-0.137, 1.821, 2.015), (-0.1272, 1.933, 2.007), (-0.159, 1.983, 3.034), (-0.1621, 2.023, 2.814), (-0.1514, 2.048, 2.486), (-0.5524, 1.357, 1.962), (0.03828, 1.539, 3.352), (-0.3115, 1.577, 3.233), (-0.4301, 1.669, 1.839), (-0.7848, 1.509, 2.557), (0.0, 1.994, 1.761), (-0.2604, 1.914, 1.751), (-0.08055, 1.974, 1.767), (-0.1559, 1.577, 3.295), (0.002487, 1.997, 2.602), (-0.2712, 1.825, 2.536), (-0.2581, 1.905, 1.992), (-0.4308, 1.861, 2.481), (-0.001445, 1.896, 1.968), (-0.4812, 1.787, 2.043), (-0.08099, 1.869, 2.589), (-0.1323, 1.885, 1.986), (-0.3367, 1.832, 2.42), (-0.4112, 1.778, 2.477), (-0.3082, 1.744, 2.477), (-0.2445, 1.832, 2.477), (-0.3082, 1.92, 2.477), (-0.4112, 1.886, 2.477), (-0.3652, 1.744, 2.569), (-0.2621, 1.778, 2.569), (-0.2621, 1.886, 2.569), (-0.3652, 1.92, 2.569), (-0.4288, 1.832, 2.569), (-0.3367, 1.832, 2.626), (-0.3199, 1.78, 2.435), (-0.3805, 1.8, 2.435), (-0.3638, 1.749, 2.469), (-0.4243, 1.832, 2.469), (-0.3805, 1.864, 2.435), (-0.2825, 1.832, 2.435), (-0.2658, 1.78, 2.469), (-0.3199, 1.883, 2.435), (-0.2658, 1.883, 2.469), (-0.3638, 1.915, 2.469), (-0.4347, 1.8, 2.523), (-0.4347, 1.864, 2.523), (-0.3367, 1.729, 2.523), (-0.3973, 1.749, 2.523), (-0.2387, 1.8, 2.523), (-0.2761, 1.749, 2.523), (-0.2761, 1.915, 2.523), (-0.2387, 1.864, 2.523), (-0.3973, 1.915, 2.523), (-0.3367, 1.935, 2.523), (-0.4076, 1.78, 2.577), (-0.3096, 1.749, 2.577), (-0.249, 1.832, 2.577), (-0.3096, 1.915, 2.577), (-0.4076, 1.883, 2.577), (-0.3534, 1.78, 2.61), (-0.3909, 1.832, 2.61), (-0.2929, 1.8, 2.61), (-0.2929, 1.864, 2.61), (-0.3534, 1.883, 2.61), (-0.3376, 1.925, 2.518)], [(245, 149), (594, 615), (886, 783), (1236, 1257)], [(139, 61, 3, 134), (221, 216, 86, 140), (200, 184, 0, 62), (525, 823, 623, 480), (511, 480, 623, 768), (503, 481, 626, 735), (212, 187, 7, 108), (112, 63, 6, 107), (505, 482, 630, 743), (213, 188, 9, 114), (118, 64, 8, 113), (237, 65, 10, 231), (238, 189, 11, 232), (529, 483, 634, 873), (507, 484, 638, 751), (214, 190, 14, 120), (124, 66, 13, 119), (68, 67, 16, 18), (192, 191, 17, 19), (486, 485, 642, 20), (487, 486, 20, 24), (193, 192, 19, 23), (69, 68, 18, 22), (454, 69, 22, 447), (455, 193, 23, 448), (547, 487, 24, 449), (545, 488, 28, 440), (446, 194, 27, 439), (445, 70, 26, 438), (72, 71, 30, 34), (196, 195, 31, 35), (490, 489, 32, 36), (535, 490, 36, 389), (407, 196, 35, 386), (404, 72, 34, 383), (532, 550, 60, 395), (401, 125, 59, 398), (84, 83, 58, 59), (550, 501, 57, 60), (544, 500, 56, 442), (444, 82, 55, 443), (453, 81, 54, 451), (546, 499, 53, 452), (499, 498, 52, 53), (81, 80, 51, 54), (80, 79, 50, 51), (498, 497, 49, 52), (506, 496, 48, 121), (123, 78, 47, 122), (236, 77, 46, 234), (528, 495, 45, 235), (504, 494, 44, 115), (117, 76, 43, 116), (502, 493, 42, 109), (111, 75, 41, 110), (138, 74, 40, 136), (199, 197, 40, 74), (524, 198, 38, 492), (61, 139, 154, 152), (185, 199, 74, 1), (135, 1, 74, 138), (108, 7, 75, 111), (114, 9, 76, 117), (232, 11, 77, 236), (120, 14, 78, 123), (19, 17, 79, 80), (23, 19, 80, 81), (448, 23, 81, 453), (439, 27, 82, 444), (35, 31, 83, 84), (386, 35, 125, 401), (395, 60, 72, 404), (60, 57, 71, 72), (442, 56, 70, 445), (452, 53, 69, 454), (53, 52, 68, 69), (52, 49, 67, 68), (121, 48, 66, 124), (235, 45, 65, 237), (115, 44, 64, 118), (109, 42, 63, 112), (198, 200, 62, 38), (37, 61, 152, 151), (150, 104, 91, 142), (223, 217, 87, 202), (220, 218, 88, 141), (222, 219, 85, 201), (245, 242, 89, 142), (211, 105, 89, 242), (210, 251, 262, 203), (149, 106, 90, 263), (140, 86, 94, 143), (202, 87, 95, 204), (201, 85, 93, 205), (141, 88, 92, 144), (143, 94, 99, 145), (204, 95, 97, 206), (205, 93, 98, 207), (144, 92, 96, 146), (145, 99, 103, 147), (206, 97, 101, 208), (207, 98, 102, 209), (146, 96, 100, 148), (147, 103, 106, 149), (208, 101, 251, 210), (209, 102, 105, 211), (148, 100, 104, 150), (45, 109, 112, 65), (11, 108, 111, 77), (77, 111, 110, 46), (495, 502, 109, 45), (65, 112, 107, 10), (189, 212, 108, 11), (483, 503, 735, 634), (226, 115, 118, 229), (225, 114, 117, 228), (228, 117, 116, 227), (527, 504, 115, 226), (229, 118, 113, 224), (230, 213, 114, 225), (526, 505, 743, 864), (49, 121, 124, 67), (17, 120, 123, 79), (79, 123, 122, 50), (497, 506, 121, 49), (67, 124, 119, 16), (191, 214, 120, 17), (485, 507, 751, 642), (416, 415, 410, 411), (0, 127, 132, 62), (62, 132, 131, 38), (437, 434, 423, 425), (73, 133, 126, 2), (184, 215, 127, 0), (492, 509, 128, 5), (102, 148, 150, 105), (101, 147, 149, 251), (98, 146, 148, 102), (97, 145, 147, 101), (93, 144, 146, 98), (95, 143, 145, 97), (85, 141, 144, 93), (87, 140, 143, 95), (251, 149, 263, 262), (203, 245, 142, 91), (219, 220, 141, 85), (105, 150, 142, 89), (44, 137, 139, 64), (9, 135, 138, 76), (494, 510, 137, 44), (76, 138, 136, 43), (482, 511, 768, 630), (217, 221, 140, 87), (64, 139, 134, 8), (556, 466, 156, 514), (491, 37, 151, 512), (510, 769, 788, 513), (139, 137, 153, 154), (515, 514, 156, 158), (158, 156, 157, 159), (476, 469, 158, 159), (466, 472, 157, 156), (553, 473, 794, 515), (472, 476, 159, 157), (152, 154, 164, 165), (513, 788, 161, 516), (151, 152, 165, 162), (154, 153, 163, 164), (512, 151, 162, 517), (165, 164, 171, 169), (516, 161, 170, 518), (162, 165, 169, 167), (164, 163, 168, 171), (517, 162, 167, 519), (169, 171, 177, 175), (518, 170, 176, 520), (167, 169, 175, 173), (171, 168, 174, 177), (519, 167, 173, 521), (561, 557, 183, 181), (559, 561, 181, 179), (557, 560, 180, 183), (564, 559, 179, 523), (262, 263, 245, 203), (2, 126, 215, 184), (16, 119, 214, 191), (224, 113, 213, 230), (10, 107, 212, 189), (103, 209, 211, 106), (100, 208, 210, 104), (99, 207, 209, 103), (96, 206, 208, 100), (94, 205, 207, 99), (92, 204, 206, 96), (86, 201, 205, 94), (88, 202, 204, 92), (104, 210, 203, 91), (106, 211, 242, 90), (216, 222, 201, 86), (218, 223, 202, 88), (39, 73, 200, 198), (3, 61, 199, 185), (479, 39, 198, 524), (61, 37, 197, 199), (383, 34, 196, 407), (34, 30, 195, 196), (438, 26, 194, 446), (447, 22, 193, 455), (22, 18, 192, 193), (18, 16, 191, 192), (119, 13, 190, 214), (231, 10, 189, 238), (113, 8, 188, 213), (107, 6, 187, 212), (491, 621, 823, 525), (73, 2, 184, 200), (9, 188, 223, 218), (3, 185, 222, 216), (8, 134, 221, 217), (1, 135, 220, 219), (185, 1, 219, 222), (135, 9, 218, 220), (188, 8, 217, 223), (134, 3, 216, 221), (450, 449, 24, 20, 642, 643, 21, 25), (6, 224, 230, 187), (481, 526, 864, 626), (187, 230, 225, 7), (63, 229, 224, 6), (493, 527, 226, 42), (75, 228, 227, 41), (7, 225, 228, 75), (42, 226, 229, 63), (13, 231, 238, 190), (48, 235, 237, 66), (14, 232, 236, 78), (496, 528, 235, 48), (78, 236, 234, 47), (484, 529, 873, 638), (190, 238, 232, 14), (66, 237, 231, 13), (298, 296, 241, 240), (299, 296, 241, 239), (322, 321, 265, 252), (89, 142, 243), (311, 248, 272, 273), (273, 274, 246, 311), (308, 306, 247, 310), (305, 308, 310, 248), (306, 307, 246, 247), (302, 304, 243, 245), (375, 320, 257, 360), (257, 249, 254, 258), (371, 314, 253, 355), (320, 323, 249, 257), (315, 312, 244, 250), (314, 313, 255, 253), (357, 252, 259, 353), (374, 322, 252, 357), (299, 239, 297), (356, 355, 253, 255), (288, 203, 91, 291), (239, 241, 240), (298, 267, 269, 297), (295, 268, 269, 293), (295, 292, 266, 268), (294, 292, 266, 267), (273, 272, 271, 270, 274), (247, 246, 274, 270), (248, 310, 271, 272), (370, 315, 250, 356), (310, 247, 270, 271), (252, 265, 256, 259), (360, 257, 258, 361), (203, 262, 362), (354, 245, 358), (263, 262, 336), (347, 324, 261, 337), (377, 324, 261, 359), (376, 325, 260, 363), (345, 287, 245, 339), (382, 337, 264, 363), (342, 281, 279, 340), (369, 287, 279, 364), (368, 286, 276, 365), (344, 286, 276, 341), (349, 331, 281, 342), (364, 279, 281, 366), (365, 276, 280, 367), (341, 276, 280, 343), (336, 262, 286, 344), (362, 262, 286, 368), (358, 245, 287, 369), (340, 279, 287, 345), (203, 245, 290, 288), (142, 245, 290, 289), (142, 289, 291, 91), (294, 288, 291, 293), (267, 294, 293, 269), (288, 290, 292, 294), (289, 290, 292, 295), (289, 295, 293, 291), (240, 298, 297, 239), (268, 299, 297, 269), (268, 266, 296, 299), (267, 266, 296, 298), (89, 303, 301), (242, 89, 301, 300), (89, 243, 304, 303), (309, 307, 304, 302), (245, 242, 300, 302), (311, 246, 307, 309), (301, 303, 306, 308), (300, 301, 308, 305), (303, 304, 307, 306), (302, 300, 305, 309), (309, 305, 248, 311), (310, 247, 246, 311, 248), (373, 319, 315, 370), (317, 316, 313, 314), (319, 318, 312, 315), (372, 317, 314, 371), (361, 258, 317, 372), (259, 256, 318, 319), (258, 254, 316, 317), (353, 259, 319, 373), (354, 263, 322, 374), (242, 245, 323, 320), (352, 242, 320, 375), (263, 90, 321, 322), (338, 260, 325, 346), (381, 333, 325, 376), (380, 332, 324, 377), (351, 332, 324, 347), (343, 280, 330, 348), (367, 280, 330, 378), (366, 281, 331, 379), (350, 333, 331, 349), (346, 325, 333, 350), (348, 330, 332, 351), (378, 330, 332, 380), (379, 331, 333, 381), (328, 348, 351, 334), (327, 346, 350, 335), (335, 350, 349, 329), (282, 343, 348, 328), (334, 351, 347, 326), (275, 338, 346, 327), (278, 340, 345, 285), (263, 336, 344, 284), (277, 341, 343, 282), (329, 349, 342, 283), (284, 344, 341, 277), (283, 342, 340, 278), (359, 261, 337, 382), (285, 345, 339, 203), (326, 347, 337, 264), (275, 359, 382, 338), (328, 379, 381, 334), (329, 378, 380, 335), (282, 366, 379, 328), (283, 367, 378, 329), (335, 380, 377, 327), (334, 381, 376, 326), (90, 352, 375, 321), (245, 354, 374, 323), (254, 353, 373, 316), (256, 361, 372, 318), (318, 372, 371, 312), (316, 373, 370, 313), (263, 358, 369, 284), (203, 362, 368, 285), (278, 365, 367, 283), (277, 364, 366, 282), (285, 368, 365, 278), (284, 369, 364, 277), (338, 382, 363, 260), (326, 376, 363, 264), (327, 377, 359, 275), (263, 354, 358), (265, 360, 361, 256), (313, 370, 356, 255), (250, 244, 355, 356), (323, 374, 357, 249), (249, 357, 353, 254), (312, 371, 355, 244), (321, 375, 360, 265), (186, 5, 128, 391, 394, 129, 4), (394, 391, 390, 393), (393, 390, 389, 392), (126, 385, 409, 215), (385, 384, 408, 409), (384, 383, 407, 408), (130, 397, 406, 133), (397, 396, 405, 406), (396, 395, 404, 405), (127, 388, 403, 132), (388, 387, 402, 403), (387, 386, 401, 402), (132, 403, 400, 131), (403, 402, 399, 400), (402, 401, 398, 399), (508, 530, 397, 130), (530, 531, 396, 397), (531, 532, 395, 396), (133, 406, 385, 126), (406, 405, 384, 385), (405, 404, 383, 384), (215, 409, 388, 127), (409, 408, 387, 388), (408, 407, 386, 387), (509, 533, 391, 128), (533, 534, 390, 391), (534, 535, 389, 390), (410, 412, 413, 411), (415, 419, 412, 410), (420, 416, 411, 413), (419, 420, 413, 412), (130, 133, 421, 418), (418, 421, 420, 419), (133, 73, 417, 421), (421, 417, 416, 420), (39, 130, 418, 414), (414, 418, 419, 415), (73, 39, 414, 417), (417, 414, 415, 416), (536, 537, 425, 423), (543, 435, 422, 536), (435, 436, 424, 422), (542, 437, 425, 537), (508, 130, 429, 538), (538, 429, 428, 539), (4, 129, 432, 430), (430, 432, 433, 431), (479, 4, 430, 540), (540, 430, 431, 541), (130, 39, 426, 429), (429, 426, 427, 428), (539, 428, 437, 542), (431, 433, 436, 435), (541, 431, 435, 543), (428, 427, 434, 437), (392, 389, 36, 32, 440, 441, 33, 456), (30, 438, 446, 195), (57, 442, 445, 71), (31, 439, 444, 83), (83, 444, 443, 58), (501, 544, 442, 57), (71, 445, 438, 30), (195, 446, 439, 31), (489, 545, 440, 32), (441, 440, 28, 449, 450, 29), (26, 447, 455, 194), (56, 452, 454, 70), (27, 448, 453, 82), (500, 546, 452, 56), (82, 453, 451, 55), (488, 547, 449, 28), (194, 455, 448, 27), (70, 454, 447, 26), (563, 1203, 460, 549), (520, 176, 458, 548), (560, 174, 457, 562), (522, 180, 459, 549), (181, 183, 478, 470), (470, 478, 477, 471), (568, 570, 476, 472), (522, 182, 475, 551), (551, 475, 474, 552), (572, 569, 473, 553), (179, 181, 470, 464), (464, 470, 471, 465), (566, 568, 472, 466), (183, 180, 467, 478), (478, 467, 468, 477), (570, 567, 469, 476), (523, 179, 464, 554), (554, 464, 465, 555), (571, 566, 466, 556), (565, 571, 556, 463), (461, 554, 555, 462), (178, 523, 554, 461), (567, 572, 553, 469), (467, 551, 552, 468), (180, 522, 551, 467), (182, 522, 549, 460), (174, 520, 548, 457), (562, 563, 549, 459), (55, 451, 547, 488), (29, 450, 546, 500), (58, 443, 545, 489), (33, 441, 544, 501), (427, 541, 543, 434), (433, 539, 542, 436), (426, 540, 541, 427), (39, 479, 540, 426), (432, 538, 539, 433), (129, 508, 538, 432), (436, 542, 537, 424), (434, 543, 536, 423), (422, 424, 537, 536), (399, 398, 535, 534), (400, 399, 534, 533), (131, 400, 533, 509), (393, 392, 532, 531), (394, 393, 531, 530), (129, 394, 530, 508), (47, 234, 529, 484), (15, 233, 528, 496), (627, 865, 527, 493), (41, 227, 526, 481), (37, 491, 525, 197), (4, 479, 524, 186), (558, 564, 523, 178), (166, 519, 521, 172), (168, 518, 520, 174), (160, 517, 519, 166), (163, 516, 518, 168), (785, 512, 517, 160), (153, 513, 516, 163), (469, 553, 515, 158), (794, 155, 514, 515), (137, 510, 513, 153), (621, 491, 512, 785), (463, 556, 514, 155), (43, 136, 511, 482), (631, 769, 510, 494), (38, 131, 509, 492), (50, 122, 507, 485), (643, 752, 506, 497), (227, 116, 505, 526), (865, 744, 504, 527), (46, 110, 503, 483), (12, 736, 502, 495), (186, 524, 492, 5), (736, 627, 493, 502), (744, 631, 494, 504), (233, 12, 495, 528), (752, 15, 496, 506), (21, 643, 497, 498), (25, 21, 498, 499), (450, 25, 499, 546), (441, 29, 500, 544), (456, 33, 501, 550), (392, 456, 550, 532), (398, 59, 490, 535), (59, 58, 489, 490), (443, 55, 488, 545), (451, 54, 487, 547), (54, 51, 486, 487), (51, 50, 485, 486), (122, 47, 484, 507), (234, 46, 483, 529), (116, 43, 482, 505), (110, 41, 481, 503), (136, 40, 480, 511), (197, 525, 480, 40), (172, 521, 564, 558), (457, 548, 563, 562), (180, 560, 562, 459), (548, 458, 1203, 563), (521, 173, 559, 564), (177, 174, 560, 557), (173, 175, 561, 559), (175, 177, 557, 561), (468, 552, 572, 567), (462, 555, 571, 565), (477, 468, 567, 570), (465, 471, 568, 566), (552, 474, 569, 572), (471, 477, 570, 568), (555, 465, 566, 571), (573, 586, 585), (574, 586, 588), (573, 585, 590), (573, 590, 592), (573, 592, 589), (574, 588, 595), (575, 587, 597), (576, 591, 599), (577, 593, 601), (578, 594, 603), (574, 595, 598), (575, 597, 600), (576, 599, 602), (577, 601, 604), (578, 603, 596), (579, 605, 610), (580, 606, 612), (581, 607, 613), (582, 608, 614), (583, 609, 611), (611, 614, 584), (611, 609, 614), (609, 582, 614), (614, 613, 584), (614, 608, 613), (608, 581, 613), (613, 612, 584), (613, 607, 612), (607, 580, 612), (612, 610, 584), (612, 606, 610), (606, 579, 610), (610, 611, 584), (610, 605, 611), (605, 583, 611), (596, 609, 583), (596, 603, 609), (603, 582, 609), (604, 608, 582), (604, 601, 608), (601, 581, 608), (602, 607, 581), (602, 599, 607), (599, 580, 607), (600, 606, 580), (600, 597, 606), (597, 579, 606), (598, 605, 579), (598, 595, 605), (595, 583, 605), (603, 604, 582), (603, 594, 604), (594, 577, 604), (601, 602, 581), (601, 593, 602), (593, 576, 602), (599, 600, 580), (599, 591, 600), (591, 575, 600), (597, 598, 579), (597, 587, 598), (587, 574, 598), (595, 596, 583), (595, 588, 596), (588, 578, 596), (589, 594, 578), (589, 592, 594), (592, 577, 594), (592, 593, 577), (592, 590, 593), (590, 576, 593), (590, 591, 576), (590, 585, 591), (585, 575, 591), (588, 589, 578), (588, 586, 589), (586, 573, 589), (585, 587, 575), (585, 586, 587), (586, 574, 587), (773, 766, 619, 687), (859, 774, 712, 854), (838, 688, 616, 821), (1166, 1121, 623, 823), (1152, 768, 623, 1121), (1144, 735, 626, 1122), (850, 734, 625, 825), (740, 733, 624, 689), (1146, 743, 630, 1123), (851, 742, 629, 826), (748, 741, 628, 690), (878, 871, 632, 691), (879, 872, 633, 827), (1170, 873, 634, 1124), (1148, 751, 638, 1125), (852, 750, 637, 828), (756, 749, 636, 692), (694, 644, 640, 693), (830, 645, 641, 829), (1127, 646, 642, 1126), (1128, 650, 646, 1127), (831, 649, 645, 830), (695, 648, 644, 694), (1095, 1088, 648, 695), (1096, 1089, 649, 831), (1188, 1090, 650, 1128), (1186, 1081, 654, 1129), (1087, 1080, 653, 832), (1086, 1079, 652, 696), (698, 660, 656, 697), (834, 661, 657, 833), (1131, 662, 658, 1130), (1176, 1030, 662, 1131), (1048, 1027, 661, 834), (1045, 1024, 660, 698), (1173, 1036, 686, 1191), (1042, 1039, 685, 757), (710, 685, 684, 709), (1191, 686, 683, 1142), (1185, 1083, 682, 1141), (1085, 1084, 681, 708), (1094, 1092, 680, 707), (1187, 1093, 679, 1140), (1140, 679, 678, 1139), (707, 680, 677, 706), (706, 677, 676, 705), (1139, 678, 675, 1138), (1147, 753, 674, 1137), (755, 754, 673, 704), (877, 875, 672, 703), (1169, 876, 671, 1136), (1145, 745, 670, 1135), (747, 746, 669, 702), (1143, 737, 668, 1134), (739, 738, 667, 701), (772, 770, 666, 700), (837, 700, 666, 835), (1165, 1133, 664, 836), (687, 787, 790, 773), (822, 617, 700, 837), (767, 772, 700, 617), (734, 739, 701, 625), (742, 747, 702, 629), (872, 877, 703, 633), (750, 755, 704, 637), (645, 706, 705, 641), (649, 707, 706, 645), (1089, 1094, 707, 649), (1080, 1085, 708, 653), (661, 710, 709, 657), (1027, 1042, 757, 661), (1036, 1045, 698, 686), (686, 698, 697, 683), (1083, 1086, 696, 682), (1093, 1095, 695, 679), (679, 695, 694, 678), (678, 694, 693, 675), (753, 756, 692, 674), (876, 878, 691, 671), (745, 748, 690, 670), (737, 740, 689, 668), (836, 664, 688, 838), (663, 786, 787, 687), (784, 776, 717, 730), (861, 840, 713, 855), (858, 775, 714, 856), (860, 839, 711, 857), (886, 776, 715, 883), (849, 883, 715, 731), (848, 841, 903, 892), (783, 904, 716, 732), (774, 777, 720, 712), (840, 842, 721, 713), (839, 843, 719, 711), (775, 778, 718, 714), (777, 779, 725, 720), (842, 844, 723, 721), (843, 845, 724, 719), (778, 780, 722, 718), (779, 781, 729, 725), (844, 846, 727, 723), (845, 847, 728, 724), (780, 782, 726, 722), (781, 783, 732, 729), (846, 848, 892, 727), (847, 849, 731, 728), (782, 784, 730, 726), (671, 691, 740, 737), (633, 703, 739, 734), (703, 672, 738, 739), (1136, 671, 737, 1143), (691, 632, 733, 740), (827, 633, 734, 850), (1124, 634, 735, 1144), (866, 869, 748, 745), (863, 868, 747, 742), (868, 867, 746, 747), (1168, 866, 745, 1145), (869, 862, 741, 748), (870, 863, 742, 851), (1167, 864, 743, 1146), (675, 693, 756, 753), (641, 705, 755, 750), (705, 676, 754, 755), (1138, 675, 753, 1147), (693, 640, 749, 756), (829, 641, 750, 852), (1126, 642, 751, 1148), (1057, 1052, 1051, 1056), (616, 688, 764, 759), (688, 664, 763, 764), (1078, 1066, 1064, 1075), (699, 618, 758, 765), (821, 616, 759, 853), (1133, 622, 760, 1150), (728, 731, 784, 782), (727, 892, 783, 781), (724, 728, 782, 780), (723, 727, 781, 779), (719, 724, 780, 778), (721, 723, 779, 777), (711, 719, 778, 775), (713, 721, 777, 774), (892, 903, 904, 783), (841, 717, 776, 886), (857, 711, 775, 858), (731, 715, 776, 784), (670, 690, 773, 771), (629, 702, 772, 767), (1135, 670, 771, 1151), (702, 669, 770, 772), (1123, 630, 768, 1152), (855, 713, 774, 859), (690, 628, 766, 773), (1197, 1155, 792, 1107), (1132, 1153, 786, 663), (1151, 1154, 788, 769), (773, 790, 789, 771), (1156, 795, 792, 1155), (795, 796, 793, 792), (1117, 796, 795, 1110), (1107, 792, 793, 1113), (1194, 1156, 794, 1114), (1113, 793, 796, 1117), (787, 802, 801, 790), (1154, 1157, 798, 788), (786, 799, 802, 787), (790, 801, 800, 789), (1153, 1158, 799, 786), (802, 806, 808, 801), (1157, 1159, 807, 798), (799, 804, 806, 802), (801, 808, 805, 800), (1158, 1160, 804, 799), (806, 812, 814, 808), (1159, 1161, 813, 807), (804, 810, 812, 806), (808, 814, 811, 805), (1160, 1162, 810, 804), (1202, 818, 820, 1198), (1200, 816, 818, 1202), (1198, 820, 817, 1201), (1206, 1164, 816, 1200), (903, 841, 886, 904), (618, 821, 853, 758), (640, 829, 852, 749), (862, 870, 851, 741), (632, 827, 850, 733), (729, 732, 849, 847), (726, 730, 848, 846), (725, 729, 847, 845), (722, 726, 846, 844), (720, 725, 845, 843), (718, 722, 844, 842), (712, 720, 843, 839), (714, 718, 842, 840), (730, 717, 841, 848), (732, 716, 883, 849), (854, 712, 839, 860), (856, 714, 840, 861), (665, 836, 838, 699), (619, 822, 837, 687), (1120, 1165, 836, 665), (687, 837, 835, 663), (1024, 1048, 834, 660), (660, 834, 833, 656), (1079, 1087, 832, 652), (1088, 1096, 831, 648), (648, 831, 830, 644), (644, 830, 829, 640), (749, 852, 828, 636), (871, 879, 827, 632), (741, 851, 826, 628), (733, 850, 825, 624), (1132, 1166, 823, 621), (699, 838, 821, 618), (629, 856, 861, 826), (619, 854, 860, 822), (628, 855, 859, 766), (617, 857, 858, 767), (822, 860, 857, 617), (767, 858, 856, 629), (826, 861, 855, 628), (766, 859, 854, 619), (1091, 651, 647, 643, 642, 646, 650, 1090), (624, 825, 870, 862), (1122, 626, 864, 1167), (825, 625, 863, 870), (689, 624, 862, 869), (1134, 668, 866, 1168), (701, 667, 867, 868), (625, 701, 868, 863), (668, 689, 869, 866), (636, 828, 879, 871), (674, 692, 878, 876), (637, 704, 877, 872), (1137, 674, 876, 1169), (704, 673, 875, 877), (1125, 638, 873, 1170), (828, 637, 872, 879), (692, 636, 871, 878), (939, 881, 882, 937), (940, 880, 882, 937), (963, 893, 906, 962), (715, 884, 776), (952, 914, 913, 889), (914, 952, 887, 915), (949, 951, 888, 947), (946, 889, 951, 949), (947, 888, 887, 948), (943, 886, 884, 945), (1016, 1001, 898, 961), (898, 899, 895, 890), (1012, 996, 894, 955), (961, 898, 890, 964), (956, 891, 885, 953), (955, 894, 896, 954), (998, 994, 900, 893), (1015, 998, 893, 963), (940, 938, 880), (997, 896, 894, 996), (929, 932, 717, 841), (880, 881, 882), (939, 938, 910, 908), (936, 934, 910, 909), (936, 909, 907, 933), (935, 908, 907, 933), (914, 915, 911, 912, 913), (888, 911, 915, 887), (889, 913, 912, 951), (1011, 997, 891, 956), (951, 912, 911, 888), (893, 900, 897, 906), (1001, 1002, 899, 898), (841, 1003, 903), (995, 999, 886), (904, 977, 903), (988, 978, 902, 965), (1018, 1000, 902, 965), (1017, 1004, 901, 966), (986, 980, 886, 928), (1023, 1004, 905, 978), (983, 981, 920, 922), (1010, 1005, 920, 928), (1009, 1006, 917, 927), (985, 982, 917, 927), (990, 983, 922, 972), (1005, 1007, 922, 920), (1006, 1008, 921, 917), (982, 984, 921, 917), (977, 985, 927, 903), (1003, 1009, 927, 903), (999, 1010, 928, 886), (981, 986, 928, 920), (841, 929, 931, 886), (776, 930, 931, 886), (776, 717, 932, 930), (935, 934, 932, 929), (908, 910, 934, 935), (929, 935, 933, 931), (930, 936, 933, 931), (930, 932, 934, 936), (881, 880, 938, 939), (909, 910, 938, 940), (909, 940, 937, 907), (908, 939, 937, 907), (715, 942, 944), (883, 941, 942, 715), (715, 944, 945, 884), (950, 943, 945, 948), (886, 943, 941, 883), (952, 950, 948, 887), (942, 949, 947, 944), (941, 946, 949, 942), (944, 947, 948, 945), (943, 950, 946, 941), (950, 952, 889, 946), (951, 889, 952, 887, 888), (1014, 1011, 956, 960), (958, 955, 954, 957), (960, 956, 953, 959), (1013, 1012, 955, 958), (1002, 1013, 958, 899), (900, 960, 959, 897), (899, 958, 957, 895), (994, 1014, 960, 900), (995, 1015, 963, 904), (883, 961, 964, 886), (993, 1016, 961, 883), (904, 963, 962, 716), (979, 987, 966, 901), (1022, 1017, 966, 974), (1021, 1018, 965, 973), (992, 988, 965, 973), (984, 989, 971, 921), (1008, 1019, 971, 921), (1007, 1020, 972, 922), (991, 990, 972, 974), (987, 991, 974, 966), (989, 992, 973, 971), (1019, 1021, 973, 971), (1020, 1022, 974, 972), (969, 975, 992, 989), (968, 976, 991, 987), (976, 970, 990, 991), (923, 969, 989, 984), (975, 967, 988, 992), (916, 968, 987, 979), (919, 926, 986, 981), (904, 925, 985, 977), (918, 923, 984, 982), (970, 924, 983, 990), (925, 918, 982, 985), (924, 919, 981, 983), (1000, 1023, 978, 902), (926, 841, 980, 986), (967, 905, 978, 988), (916, 979, 1023, 1000), (969, 975, 1022, 1020), (970, 976, 1021, 1019), (923, 969, 1020, 1007), (924, 970, 1019, 1008), (976, 968, 1018, 1021), (975, 967, 1017, 1022), (716, 962, 1016, 993), (886, 964, 1015, 995), (895, 957, 1014, 994), (897, 959, 1013, 1002), (959, 953, 1012, 1013), (957, 954, 1011, 1014), (904, 925, 1010, 999), (841, 926, 1009, 1003), (919, 924, 1008, 1006), (918, 923, 1007, 1005), (926, 919, 1006, 1009), (925, 918, 1005, 1010), (979, 901, 1004, 1023), (967, 905, 1004, 1017), (968, 916, 1000, 1018), (904, 999, 995), (906, 897, 1002, 1001), (954, 896, 997, 1011), (891, 997, 996, 885), (964, 890, 998, 1015), (890, 895, 994, 998), (953, 885, 996, 1012), (962, 906, 1001, 1016), (824, 620, 761, 1035, 1032, 760, 622), (1035, 1034, 1031, 1032), (1034, 1033, 1030, 1031), (758, 853, 1050, 1026), (1026, 1050, 1049, 1025), (1025, 1049, 1048, 1024), (762, 765, 1047, 1038), (1038, 1047, 1046, 1037), (1037, 1046, 1045, 1036), (759, 764, 1044, 1029), (1029, 1044, 1043, 1028), (1028, 1043, 1042, 1027), (764, 763, 1041, 1044), (1044, 1041, 1040, 1043), (1043, 1040, 1039, 1042), (1149, 762, 1038, 1171), (1171, 1038, 1037, 1172), (1172, 1037, 1036, 1173), (765, 758, 1026, 1047), (1047, 1026, 1025, 1046), (1046, 1025, 1024, 1045), (853, 759, 1029, 1050), (1050, 1029, 1028, 1049), (1049, 1028, 1027, 1048), (1150, 760, 1032, 1174), (1174, 1032, 1031, 1175), (1175, 1031, 1030, 1176), (1051, 1052, 1054, 1053), (1056, 1051, 1053, 1060), (1061, 1054, 1052, 1057), (1060, 1053, 1054, 1061), (762, 1059, 1062, 765), (1059, 1060, 1061, 1062), (765, 1062, 1058, 699), (1062, 1061, 1057, 1058), (665, 1055, 1059, 762), (1055, 1056, 1060, 1059), (699, 1058, 1055, 665), (1058, 1057, 1056, 1055), (1177, 1064, 1066, 1178), (1184, 1177, 1063, 1076), (1076, 1063, 1065, 1077), (1183, 1178, 1066, 1078), (1149, 1179, 1070, 762), (1179, 1180, 1069, 1070), (620, 1071, 1073, 761), (1071, 1072, 1074, 1073), (1120, 1181, 1071, 620), (1181, 1182, 1072, 1071), (762, 1070, 1067, 665), (1070, 1069, 1068, 1067), (1180, 1183, 1078, 1069), (1072, 1076, 1077, 1074), (1182, 1184, 1076, 1072), (1069, 1078, 1075, 1068), (1033, 1097, 659, 1082, 1081, 658, 662, 1030), (656, 833, 1087, 1079), (683, 697, 1086, 1083), (657, 709, 1085, 1080), (709, 684, 1084, 1085), (1142, 683, 1083, 1185), (697, 656, 1079, 1086), (833, 657, 1080, 1087), (1130, 658, 1081, 1186), (1082, 655, 1091, 1090, 654, 1081), (652, 832, 1096, 1088), (682, 696, 1095, 1093), (653, 708, 1094, 1089), (1141, 682, 1093, 1187), (708, 681, 1092, 1094), (1129, 654, 1090, 1188), (832, 653, 1089, 1096), (696, 652, 1088, 1095), (1205, 1190, 1101, 1203), (1161, 1189, 1099, 813), (1201, 1204, 1098, 811), (1163, 1190, 1100, 817), (818, 1111, 1119, 820), (1111, 1112, 1118, 1119), (1210, 1113, 1117, 1212), (1163, 1192, 1116, 819), (1192, 1193, 1115, 1116), (1214, 1194, 1114, 1211), (816, 1105, 1111, 818), (1105, 1106, 1112, 1111), (1208, 1107, 1113, 1210), (820, 1119, 1108, 817), (1119, 1118, 1109, 1108), (1212, 1117, 1110, 1209), (1164, 1195, 1105, 816), (1195, 1196, 1106, 1105), (1213, 1197, 1107, 1208), (1207, 1104, 1197, 1213), (1102, 1103, 1196, 1195), (815, 1102, 1195, 1164), (1209, 1110, 1194, 1214), (1108, 1109, 1193, 1192), (817, 1108, 1192, 1163), (819, 1101, 1190, 1163), (811, 1098, 1189, 1161), (1204, 1100, 1190, 1205), (681, 1129, 1188, 1092), (655, 1141, 1187, 1091), (684, 1130, 1186, 1084), (659, 1142, 1185, 1082), (1068, 1075, 1184, 1182), (1074, 1077, 1183, 1180), (1067, 1068, 1182, 1181), (665, 1067, 1181, 1120), (1073, 1074, 1180, 1179), (761, 1073, 1179, 1149), (1077, 1065, 1178, 1183), (1075, 1064, 1177, 1184), (1063, 1177, 1178, 1065), (1040, 1175, 1176, 1039), (1041, 1174, 1175, 1040), (763, 1150, 1174, 1041), (1034, 1172, 1173, 1033), (1035, 1171, 1172, 1034), (761, 1149, 1171, 1035), (673, 1125, 1170, 875), (639, 1137, 1169, 874), (627, 1134, 1168, 865), (667, 1122, 1167, 867), (663, 835, 1166, 1132), (620, 824, 1165, 1120), (1199, 815, 1164, 1206), (803, 809, 1162, 1160), (805, 811, 1161, 1159), (797, 803, 1160, 1158), (800, 805, 1159, 1157), (785, 797, 1158, 1153), (789, 800, 1157, 1154), (1110, 795, 1156, 1194), (794, 1156, 1155, 791), (771, 789, 1154, 1151), (621, 785, 1153, 1132), (1104, 791, 1155, 1197), (669, 1123, 1152, 770), (631, 1135, 1151, 769), (664, 1133, 1150, 763), (676, 1126, 1148, 754), (643, 1138, 1147, 752), (867, 1167, 1146, 746), (865, 1168, 1145, 744), (672, 1124, 1144, 738), (635, 1136, 1143, 736), (824, 622, 1133, 1165), (736, 1143, 1134, 627), (744, 1145, 1135, 631), (874, 1169, 1136, 635), (752, 1147, 1137, 639), (647, 1139, 1138, 643), (651, 1140, 1139, 647), (1091, 1187, 1140, 651), (1082, 1185, 1141, 655), (1097, 1191, 1142, 659), (1033, 1173, 1191, 1097), (1039, 1176, 1131, 685), (685, 1131, 1130, 684), (1084, 1186, 1129, 681), (1092, 1188, 1128, 680), (680, 1128, 1127, 677), (677, 1127, 1126, 676), (754, 1148, 1125, 673), (875, 1170, 1124, 672), (746, 1146, 1123, 669), (738, 1144, 1122, 667), (770, 1152, 1121, 666), (835, 666, 1121, 1166), (809, 1199, 1206, 1162), (1098, 1204, 1205, 1189), (817, 1100, 1204, 1201), (1189, 1205, 1203, 1099), (1162, 1206, 1200, 810), (814, 1198, 1201, 811), (810, 1200, 1202, 812), (812, 1202, 1198, 814), (1109, 1209, 1214, 1193), (1103, 1207, 1213, 1196), (1118, 1212, 1209, 1109), (1106, 1208, 1210, 1112), (1193, 1214, 1211, 1115), (1112, 1210, 1212, 1118), (1196, 1213, 1208, 1106), (1215, 1227, 1228), (1216, 1230, 1228), (1215, 1232, 1227), (1215, 1234, 1232), (1215, 1231, 1234), (1216, 1237, 1230), (1217, 1239, 1229), (1218, 1241, 1233), (1219, 1243, 1235), (1220, 1245, 1236), (1216, 1240, 1237), (1217, 1242, 1239), (1218, 1244, 1241), (1219, 1246, 1243), (1220, 1238, 1245), (1221, 1252, 1247), (1222, 1254, 1248), (1223, 1255, 1249), (1224, 1256, 1250), (1225, 1253, 1251), (1253, 1226, 1256), (1253, 1256, 1251), (1251, 1256, 1224), (1256, 1226, 1255), (1256, 1255, 1250), (1250, 1255, 1223), (1255, 1226, 1254), (1255, 1254, 1249), (1249, 1254, 1222), (1254, 1226, 1252), (1254, 1252, 1248), (1248, 1252, 1221), (1252, 1226, 1253), (1252, 1253, 1247), (1247, 1253, 1225), (1238, 1225, 1251), (1238, 1251, 1245), (1245, 1251, 1224), (1246, 1224, 1250), (1246, 1250, 1243), (1243, 1250, 1223), (1244, 1223, 1249), (1244, 1249, 1241), (1241, 1249, 1222), (1242, 1222, 1248), (1242, 1248, 1239), (1239, 1248, 1221), (1240, 1221, 1247), (1240, 1247, 1237), (1237, 1247, 1225), (1245, 1224, 1246), (1245, 1246, 1236), (1236, 1246, 1219), (1243, 1223, 1244), (1243, 1244, 1235), (1235, 1244, 1218), (1241, 1222, 1242), (1241, 1242, 1233), (1233, 1242, 1217), (1239, 1221, 1240), (1239, 1240, 1229), (1229, 1240, 1216), (1237, 1225, 1238), (1237, 1238, 1230), (1230, 1238, 1220), (1231, 1220, 1236), (1231, 1236, 1234), (1234, 1236, 1219), (1234, 1219, 1235), (1234, 1235, 1232), (1232, 1235, 1218), (1232, 1218, 1233), (1232, 1233, 1227), (1227, 1233, 1217), (1230, 1220, 1231), (1230, 1231, 1228), (1228, 1231, 1215), (1227, 1217, 1229), (1227, 1229, 1228), (1228, 1229, 1216)])
me_cube_001.use_remesh_preserve_volume = False
me_cube_001.use_remesh_preserve_attributes = False
me_cube_001.use_mirror_vertex_groups = False
me_cube_001.update()

# ---- objects
ob_cube = bpy.data.objects.new('Cube', me_cube_001)
ob_lamp = bpy.data.objects.new('Lamp', light_lamp)
ob_camera = bpy.data.objects.new('Camera', cam_camera)

# ---- transforms, parenting, visibility, modifiers, constraints
ob_cube.location = (-0.02183, 0.0, 0.0)
ob_cube.lineart.crease_threshold = 0.0
ob_lamp.location = (4.076, 1.005, 5.904)
ob_lamp.rotation_euler = (0.6503, 0.05522, 1.866)
ob_lamp.lock_rotations_4d = False
ob_lamp.empty_display_type = 'ARROWS'
ob_lamp.color = (0.0, 0.0, 0.0, 0.0)
ob_lamp.lineart.crease_threshold = 0.0
ob_camera.location = (7.481, -6.508, 5.344)
ob_camera.rotation_euler = (1.109, 0.0, 0.8149)
ob_camera.lock_rotations_4d = False
ob_camera.empty_display_type = 'ARROWS'
ob_camera.color = (0.0, 0.0, 0.0, 0.0)
ob_camera.display_type = 'WIRE'
ob_camera.lineart.crease_threshold = 0.0

# ---- collection membership
col_collection_1.objects.link(ob_cube)
col_collection_1.objects.link(ob_lamp)
col_collection_1.objects.link(ob_camera)

# ---- scene / render settings (as saved in the file)
scene.camera = ob_camera
scene.frame_start = 1; scene.frame_end = 250; scene.frame_set(1)
scene.render.engine = 'BLENDER_EEVEE_NEXT'
scene.render.resolution_percentage = 50
scene.render.dither_intensity = 0.0
scene.cycles.use_denoising = False
scene.cycles.samples = 128
scene.cycles.sampling_pattern = 'TABULATED_SOBOL'
scene.cycles.use_adaptive_sampling = False
scene.cycles.use_light_tree = False
scene.cycles.blur_glossy = 0.0
scene.cycles.sample_clamp_indirect = 0.0
scene.view_settings.view_transform = 'Standard'
bpy.context.view_layer.update()
